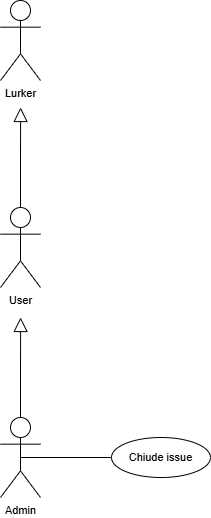

The diagram above was exported from draw.io. Its source (the exported page's mxGraphModel, read from the mxfile embedded in the PNG):
<mxGraphModel dx="1414" dy="789" grid="1" gridSize="10" guides="1" tooltips="1" connect="1" arrows="1" fold="1" page="1" pageScale="1" pageWidth="827" pageHeight="1169" math="0" shadow="0">
  <root>
    <mxCell id="0" />
    <mxCell id="1" parent="0" />
    <mxCell id="v9aTdKNRiK239Zin1d2a-6" parent="1" style="shape=umlActor;verticalLabelPosition=bottom;verticalAlign=top;html=1;outlineConnect=0;fontStyle=0;fontSize=11;labelBackgroundColor=none;fillColor=none;" value="Lurker" vertex="1">
      <mxGeometry height="80" width="40" x="360" y="43" as="geometry" />
    </mxCell>
    <mxCell id="cYVHGsC0G32KKOWDv23E-1" edge="1" parent="1" style="rounded=0;orthogonalLoop=1;jettySize=auto;html=1;exitX=0.5;exitY=0.5;exitDx=0;exitDy=0;exitPerimeter=0;entryX=0;entryY=0.5;entryDx=0;entryDy=0;fontStyle=0;fontSize=11;endArrow=none;endFill=0;labelBackgroundColor=default;" target="cYVHGsC0G32KKOWDv23E-4">
      <mxGeometry relative="1" as="geometry">
        <mxPoint x="380" y="500" as="sourcePoint" />
      </mxGeometry>
    </mxCell>
    <mxCell id="cYVHGsC0G32KKOWDv23E-2" edge="1" parent="1" source="cYVHGsC0G32KKOWDv23E-3" style="edgeStyle=orthogonalEdgeStyle;rounded=0;orthogonalLoop=1;jettySize=auto;html=1;exitX=0.5;exitY=0;exitDx=0;exitDy=0;exitPerimeter=0;endArrow=block;endFill=0;labelBackgroundColor=default;curved=0;endSize=12;fontStyle=0;fontSize=11;">
      <mxGeometry relative="1" as="geometry">
        <mxPoint x="380.1212121212121" y="150" as="targetPoint" />
      </mxGeometry>
    </mxCell>
    <mxCell id="cYVHGsC0G32KKOWDv23E-3" parent="1" style="shape=umlActor;verticalLabelPosition=bottom;verticalAlign=top;html=1;outlineConnect=0;fontStyle=0;fontSize=11;labelBackgroundColor=none;fillColor=none;" value="User" vertex="1">
      <mxGeometry height="80" width="40" x="360" y="250" as="geometry" />
    </mxCell>
    <mxCell id="cYVHGsC0G32KKOWDv23E-4" parent="1" style="ellipse;whiteSpace=wrap;html=1;align=center;fontStyle=0;fontSize=11;labelBackgroundColor=none;fillColor=none;" value="Chiude issue" vertex="1">
      <mxGeometry height="40" width="99" x="471" y="480" as="geometry" />
    </mxCell>
    <mxCell id="lIwQFOSAygcKi31r9hv1-1" edge="1" parent="1" source="lIwQFOSAygcKi31r9hv1-2" style="edgeStyle=orthogonalEdgeStyle;rounded=0;orthogonalLoop=1;jettySize=auto;html=1;exitX=0.5;exitY=0;exitDx=0;exitDy=0;exitPerimeter=0;endArrow=block;endFill=0;labelBackgroundColor=default;curved=0;endSize=12;fontStyle=0;fontSize=11;">
      <mxGeometry relative="1" as="geometry">
        <mxPoint x="380.1212121212121" y="360" as="targetPoint" />
      </mxGeometry>
    </mxCell>
    <mxCell id="lIwQFOSAygcKi31r9hv1-2" parent="1" style="shape=umlActor;verticalLabelPosition=bottom;verticalAlign=top;html=1;outlineConnect=0;fontStyle=0;fontSize=11;labelBackgroundColor=none;fillColor=none;" value="Admin" vertex="1">
      <mxGeometry height="80" width="40" x="360" y="460" as="geometry" />
    </mxCell>
  </root>
</mxGraphModel>